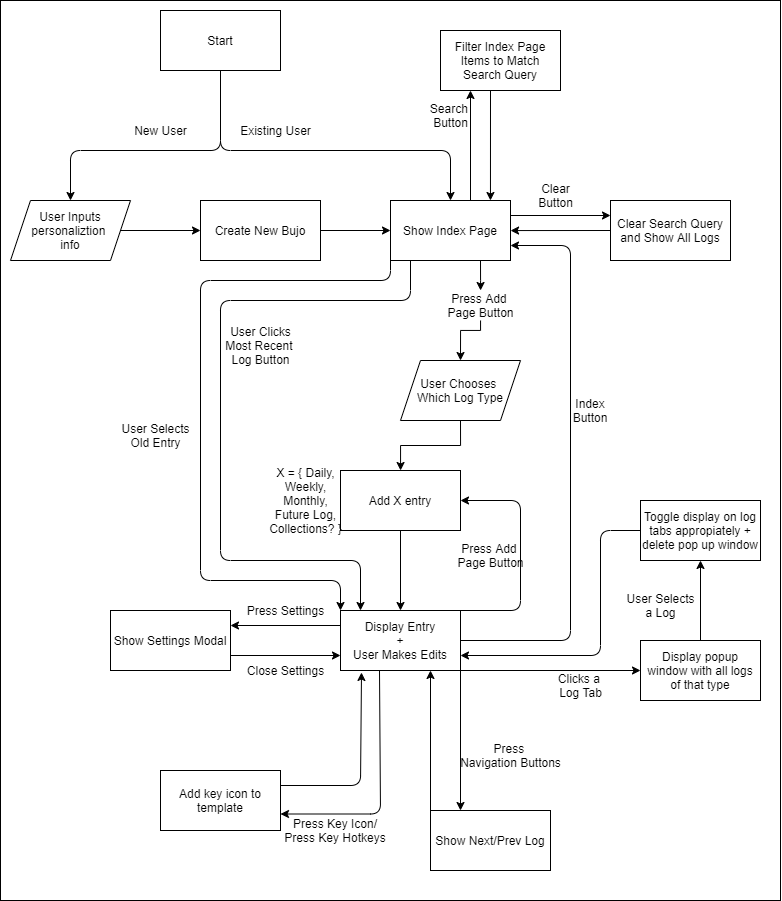

The diagram above was exported from draw.io. Its source (the exported page's mxGraphModel, read from the mxfile embedded in the PNG):
<mxGraphModel dx="1315" dy="929" grid="1" gridSize="10" guides="1" tooltips="1" connect="1" arrows="1" fold="1" page="1" pageScale="1" pageWidth="850" pageHeight="1100" math="0" shadow="0">
  <root>
    <mxCell id="0" />
    <mxCell id="1" parent="0" />
    <mxCell id="47" value="" style="rounded=0;whiteSpace=wrap;html=1;" parent="1" vertex="1">
      <mxGeometry y="10" width="780" height="900" as="geometry" />
    </mxCell>
    <mxCell id="2" value="Start" style="rounded=0;whiteSpace=wrap;html=1;" parent="1" vertex="1">
      <mxGeometry x="160" y="20" width="120" height="60" as="geometry" />
    </mxCell>
    <mxCell id="45" value="" style="edgeStyle=orthogonalEdgeStyle;rounded=0;orthogonalLoop=1;jettySize=auto;html=1;" parent="1" source="5" target="44" edge="1">
      <mxGeometry relative="1" as="geometry" />
    </mxCell>
    <mxCell id="5" value="User Inputs personaliztion &lt;br&gt;info" style="shape=parallelogram;perimeter=parallelogramPerimeter;whiteSpace=wrap;html=1;fixedSize=1;rounded=0;" parent="1" vertex="1">
      <mxGeometry x="10" y="210" width="120" height="60" as="geometry" />
    </mxCell>
    <mxCell id="7" value="New User" style="text;html=1;align=center;verticalAlign=middle;resizable=0;points=[];autosize=1;" parent="1" vertex="1">
      <mxGeometry x="125" y="130" width="70" height="20" as="geometry" />
    </mxCell>
    <mxCell id="19" value="" style="edgeStyle=orthogonalEdgeStyle;rounded=0;orthogonalLoop=1;jettySize=auto;html=1;entryX=0.5;entryY=0;entryDx=0;entryDy=0;" parent="1" source="50" target="18" edge="1">
      <mxGeometry relative="1" as="geometry">
        <mxPoint x="400.0588235294117" y="349.9999999999998" as="targetPoint" />
        <Array as="points">
          <mxPoint x="480" y="340" />
          <mxPoint x="460" y="340" />
        </Array>
      </mxGeometry>
    </mxCell>
    <mxCell id="82" value="" style="edgeStyle=orthogonalEdgeStyle;rounded=0;orthogonalLoop=1;jettySize=auto;html=1;exitX=1;exitY=0.25;exitDx=0;exitDy=0;entryX=0;entryY=0.25;entryDx=0;entryDy=0;" edge="1" parent="1" source="8" target="81">
      <mxGeometry relative="1" as="geometry" />
    </mxCell>
    <mxCell id="8" value="Show Index Page" style="whiteSpace=wrap;html=1;rounded=0;" parent="1" vertex="1">
      <mxGeometry x="390" y="210" width="120" height="60" as="geometry" />
    </mxCell>
    <mxCell id="26" value="" style="edgeStyle=orthogonalEdgeStyle;rounded=0;orthogonalLoop=1;jettySize=auto;html=1;" parent="1" source="12" target="25" edge="1">
      <mxGeometry relative="1" as="geometry" />
    </mxCell>
    <mxCell id="12" value="Add X entry" style="whiteSpace=wrap;html=1;rounded=0;" parent="1" vertex="1">
      <mxGeometry x="340" y="480" width="120" height="60" as="geometry" />
    </mxCell>
    <mxCell id="15" value="X = { Daily,&lt;br&gt;Weekly,&lt;br&gt;Monthly,&lt;br&gt;Future Log,&lt;br&gt;Collections? }" style="text;html=1;align=center;verticalAlign=middle;resizable=0;points=[];autosize=1;" parent="1" vertex="1">
      <mxGeometry x="260" y="470" width="90" height="80" as="geometry" />
    </mxCell>
    <mxCell id="20" value="" style="edgeStyle=orthogonalEdgeStyle;rounded=0;orthogonalLoop=1;jettySize=auto;html=1;exitX=0.5;exitY=1;exitDx=0;exitDy=0;" parent="1" source="18" target="12" edge="1">
      <mxGeometry relative="1" as="geometry">
        <mxPoint x="400" y="409.9999999999998" as="sourcePoint" />
      </mxGeometry>
    </mxCell>
    <mxCell id="18" value="User Chooses &lt;br&gt;Which Log Type" style="shape=parallelogram;perimeter=parallelogramPerimeter;whiteSpace=wrap;html=1;fixedSize=1;rounded=0;" parent="1" vertex="1">
      <mxGeometry x="400" y="370" width="120" height="60" as="geometry" />
    </mxCell>
    <mxCell id="21" value="Show Next/Prev Log" style="whiteSpace=wrap;html=1;rounded=0;" parent="1" vertex="1">
      <mxGeometry x="430" y="820" width="120" height="60" as="geometry" />
    </mxCell>
    <mxCell id="23" value="Press &lt;br&gt;Navigation Buttons" style="text;html=1;align=center;verticalAlign=middle;resizable=0;points=[];autosize=1;" parent="1" vertex="1">
      <mxGeometry x="450" y="750" width="120" height="30" as="geometry" />
    </mxCell>
    <mxCell id="27" value="" style="edgeStyle=orthogonalEdgeStyle;rounded=0;orthogonalLoop=1;jettySize=auto;html=1;exitX=1;exitY=1;exitDx=0;exitDy=0;entryX=0.25;entryY=0;entryDx=0;entryDy=0;" parent="1" source="25" target="21" edge="1">
      <mxGeometry relative="1" as="geometry" />
    </mxCell>
    <mxCell id="35" value="" style="edgeStyle=orthogonalEdgeStyle;rounded=0;orthogonalLoop=1;jettySize=auto;html=1;entryX=1;entryY=0.25;entryDx=0;entryDy=0;exitX=0;exitY=0.25;exitDx=0;exitDy=0;" parent="1" source="25" target="34" edge="1">
      <mxGeometry relative="1" as="geometry" />
    </mxCell>
    <mxCell id="25" value="Display Entry&lt;br&gt;+&lt;br&gt;User Makes Edits" style="whiteSpace=wrap;html=1;rounded=0;" parent="1" vertex="1">
      <mxGeometry x="340" y="620" width="120" height="60" as="geometry" />
    </mxCell>
    <mxCell id="29" value="" style="endArrow=classic;html=1;exitX=1;exitY=0.5;exitDx=0;exitDy=0;entryX=1;entryY=0.75;entryDx=0;entryDy=0;" parent="1" source="25" target="8" edge="1">
      <mxGeometry width="50" height="50" relative="1" as="geometry">
        <mxPoint x="510" y="460" as="sourcePoint" />
        <mxPoint x="560" y="410" as="targetPoint" />
        <Array as="points">
          <mxPoint x="570" y="650" />
          <mxPoint x="570" y="255" />
        </Array>
      </mxGeometry>
    </mxCell>
    <mxCell id="32" value="Index Button" style="text;html=1;strokeColor=none;fillColor=none;align=center;verticalAlign=middle;whiteSpace=wrap;rounded=0;" parent="1" vertex="1">
      <mxGeometry x="570" y="410" width="40" height="20" as="geometry" />
    </mxCell>
    <mxCell id="33" value="" style="endArrow=classic;html=1;exitX=0;exitY=0;exitDx=0;exitDy=0;entryX=0.75;entryY=1;entryDx=0;entryDy=0;" parent="1" source="21" target="25" edge="1">
      <mxGeometry width="50" height="50" relative="1" as="geometry">
        <mxPoint x="420" y="600" as="sourcePoint" />
        <mxPoint x="470" y="550" as="targetPoint" />
      </mxGeometry>
    </mxCell>
    <mxCell id="36" value="" style="edgeStyle=orthogonalEdgeStyle;rounded=0;orthogonalLoop=1;jettySize=auto;html=1;entryX=0;entryY=0.75;entryDx=0;entryDy=0;" parent="1" target="25" edge="1">
      <mxGeometry relative="1" as="geometry">
        <mxPoint x="230" y="665" as="sourcePoint" />
      </mxGeometry>
    </mxCell>
    <mxCell id="34" value="Show Settings Modal" style="rounded=0;whiteSpace=wrap;html=1;" parent="1" vertex="1">
      <mxGeometry x="110" y="620" width="120" height="60" as="geometry" />
    </mxCell>
    <mxCell id="37" value="Press Settings" style="text;html=1;align=center;verticalAlign=middle;resizable=0;points=[];autosize=1;" parent="1" vertex="1">
      <mxGeometry x="240" y="610" width="90" height="20" as="geometry" />
    </mxCell>
    <mxCell id="38" value="Close Settings" style="text;html=1;align=center;verticalAlign=middle;resizable=0;points=[];autosize=1;" parent="1" vertex="1">
      <mxGeometry x="240" y="670" width="90" height="20" as="geometry" />
    </mxCell>
    <mxCell id="41" value="" style="endArrow=classic;html=1;entryX=0.5;entryY=0;entryDx=0;entryDy=0;" parent="1" target="8" edge="1">
      <mxGeometry width="50" height="50" relative="1" as="geometry">
        <mxPoint x="220" y="80" as="sourcePoint" />
        <mxPoint x="440" y="330" as="targetPoint" />
        <Array as="points">
          <mxPoint x="220" y="160" />
          <mxPoint x="450" y="160" />
        </Array>
      </mxGeometry>
    </mxCell>
    <mxCell id="42" value="" style="endArrow=classic;html=1;entryX=0.5;entryY=0;entryDx=0;entryDy=0;" parent="1" target="5" edge="1">
      <mxGeometry width="50" height="50" relative="1" as="geometry">
        <mxPoint x="220" y="80" as="sourcePoint" />
        <mxPoint x="310" y="220" as="targetPoint" />
        <Array as="points">
          <mxPoint x="220" y="160" />
          <mxPoint x="70" y="160" />
        </Array>
      </mxGeometry>
    </mxCell>
    <mxCell id="43" value="Existing User" style="text;html=1;align=center;verticalAlign=middle;resizable=0;points=[];autosize=1;" parent="1" vertex="1">
      <mxGeometry x="230" y="130" width="90" height="20" as="geometry" />
    </mxCell>
    <mxCell id="46" value="" style="edgeStyle=orthogonalEdgeStyle;rounded=0;orthogonalLoop=1;jettySize=auto;html=1;" parent="1" source="44" target="8" edge="1">
      <mxGeometry relative="1" as="geometry" />
    </mxCell>
    <mxCell id="44" value="Create New Bujo" style="rounded=0;whiteSpace=wrap;html=1;" parent="1" vertex="1">
      <mxGeometry x="200" y="210" width="120" height="60" as="geometry" />
    </mxCell>
    <mxCell id="48" value="" style="endArrow=classic;html=1;exitX=1;exitY=0;exitDx=0;exitDy=0;entryX=1;entryY=0.5;entryDx=0;entryDy=0;" parent="1" source="25" target="12" edge="1">
      <mxGeometry width="50" height="50" relative="1" as="geometry">
        <mxPoint x="630" y="480" as="sourcePoint" />
        <mxPoint x="680" y="430" as="targetPoint" />
        <Array as="points">
          <mxPoint x="520" y="620" />
          <mxPoint x="520" y="510" />
        </Array>
      </mxGeometry>
    </mxCell>
    <mxCell id="49" value="Press Add &lt;br&gt;Page Button" style="text;html=1;align=center;verticalAlign=middle;resizable=0;points=[];autosize=1;" parent="1" vertex="1">
      <mxGeometry x="450" y="550" width="80" height="30" as="geometry" />
    </mxCell>
    <mxCell id="50" value="Press Add &lt;br&gt;Page Button" style="text;html=1;align=center;verticalAlign=middle;resizable=0;points=[];autosize=1;" parent="1" vertex="1">
      <mxGeometry x="440" y="300" width="80" height="30" as="geometry" />
    </mxCell>
    <mxCell id="51" value="" style="edgeStyle=orthogonalEdgeStyle;rounded=0;orthogonalLoop=1;jettySize=auto;html=1;" parent="1" target="50" edge="1">
      <mxGeometry relative="1" as="geometry">
        <mxPoint x="400.0588235294117" y="349.9999999999998" as="targetPoint" />
        <mxPoint x="480" y="270" as="sourcePoint" />
        <Array as="points">
          <mxPoint x="480" y="270" />
          <mxPoint x="480" y="290" />
          <mxPoint x="390" y="290" />
        </Array>
      </mxGeometry>
    </mxCell>
    <mxCell id="56" value="" style="endArrow=classic;html=1;exitX=1;exitY=1;exitDx=0;exitDy=0;entryX=0;entryY=0.5;entryDx=0;entryDy=0;" parent="1" source="25" target="60" edge="1">
      <mxGeometry width="50" height="50" relative="1" as="geometry">
        <mxPoint x="600" y="580" as="sourcePoint" />
        <mxPoint x="650" y="680" as="targetPoint" />
        <Array as="points" />
      </mxGeometry>
    </mxCell>
    <mxCell id="67" value="" style="edgeStyle=orthogonalEdgeStyle;rounded=0;orthogonalLoop=1;jettySize=auto;html=1;" parent="1" source="60" target="66" edge="1">
      <mxGeometry relative="1" as="geometry" />
    </mxCell>
    <mxCell id="60" value="Display popup window with all logs of that type" style="rounded=0;whiteSpace=wrap;html=1;" parent="1" vertex="1">
      <mxGeometry x="640" y="650" width="120" height="60" as="geometry" />
    </mxCell>
    <mxCell id="61" value="Clicks a &lt;br&gt;Log Tab" style="text;html=1;align=center;verticalAlign=middle;resizable=0;points=[];autosize=1;" parent="1" vertex="1">
      <mxGeometry x="550" y="680" width="60" height="30" as="geometry" />
    </mxCell>
    <mxCell id="64" value="User Selects&lt;br&gt;a Log" style="text;html=1;align=center;verticalAlign=middle;resizable=0;points=[];autosize=1;" parent="1" vertex="1">
      <mxGeometry x="620" y="600" width="80" height="30" as="geometry" />
    </mxCell>
    <mxCell id="65" value="" style="endArrow=classic;html=1;entryX=1;entryY=0.75;entryDx=0;entryDy=0;exitX=0;exitY=0.5;exitDx=0;exitDy=0;" parent="1" source="66" target="25" edge="1">
      <mxGeometry width="50" height="50" relative="1" as="geometry">
        <mxPoint x="620" y="540" as="sourcePoint" />
        <mxPoint x="760" y="610" as="targetPoint" />
        <Array as="points">
          <mxPoint x="600" y="540" />
          <mxPoint x="600" y="665" />
        </Array>
      </mxGeometry>
    </mxCell>
    <mxCell id="66" value="Toggle display on log tabs appropiately + delete pop up window" style="rounded=0;whiteSpace=wrap;html=1;" parent="1" vertex="1">
      <mxGeometry x="640" y="510" width="120" height="60" as="geometry" />
    </mxCell>
    <mxCell id="69" value="" style="endArrow=classic;html=1;exitX=0.325;exitY=1;exitDx=0;exitDy=0;exitPerimeter=0;" parent="1" source="25" edge="1">
      <mxGeometry width="50" height="50" relative="1" as="geometry">
        <mxPoint x="380" y="706.5" as="sourcePoint" />
        <mxPoint x="280" y="823.5" as="targetPoint" />
        <Array as="points">
          <mxPoint x="380" y="823.5" />
        </Array>
      </mxGeometry>
    </mxCell>
    <mxCell id="70" value="Add key icon to template" style="rounded=0;whiteSpace=wrap;html=1;" parent="1" vertex="1">
      <mxGeometry x="160" y="780" width="120" height="60" as="geometry" />
    </mxCell>
    <mxCell id="71" value="Press Key Icon/&lt;br&gt;Press Key Hotkeys" style="text;html=1;strokeColor=none;fillColor=none;align=center;verticalAlign=middle;whiteSpace=wrap;rounded=0;" parent="1" vertex="1">
      <mxGeometry x="280" y="830" width="110" height="20" as="geometry" />
    </mxCell>
    <mxCell id="73" value="" style="endArrow=classic;html=1;exitX=1;exitY=0.25;exitDx=0;exitDy=0;entryX=0.175;entryY=1.033;entryDx=0;entryDy=0;entryPerimeter=0;" parent="1" source="70" target="25" edge="1">
      <mxGeometry width="50" height="50" relative="1" as="geometry">
        <mxPoint x="600" y="620" as="sourcePoint" />
        <mxPoint x="650" y="570" as="targetPoint" />
        <Array as="points">
          <mxPoint x="360" y="795" />
        </Array>
      </mxGeometry>
    </mxCell>
    <mxCell id="75" value="" style="endArrow=classic;html=1;exitX=0;exitY=1;exitDx=0;exitDy=0;entryX=0;entryY=0;entryDx=0;entryDy=0;" parent="1" source="8" target="25" edge="1">
      <mxGeometry width="50" height="50" relative="1" as="geometry">
        <mxPoint x="500" y="490" as="sourcePoint" />
        <mxPoint x="550" y="440" as="targetPoint" />
        <Array as="points">
          <mxPoint x="390" y="290" />
          <mxPoint x="200" y="290" />
          <mxPoint x="200" y="590" />
          <mxPoint x="340" y="590" />
        </Array>
      </mxGeometry>
    </mxCell>
    <mxCell id="76" value="User Selects&lt;br&gt;Old Entry" style="text;html=1;align=center;verticalAlign=middle;resizable=0;points=[];autosize=1;" parent="1" vertex="1">
      <mxGeometry x="115" y="430" width="80" height="30" as="geometry" />
    </mxCell>
    <mxCell id="77" value="" style="endArrow=classic;html=1;entryX=0.25;entryY=1;entryDx=0;entryDy=0;" edge="1" parent="1" target="78">
      <mxGeometry width="50" height="50" relative="1" as="geometry">
        <mxPoint x="470" y="210" as="sourcePoint" />
        <mxPoint x="470" y="130" as="targetPoint" />
      </mxGeometry>
    </mxCell>
    <mxCell id="78" value="Filter Index Page Items to Match Search Query" style="rounded=0;whiteSpace=wrap;html=1;" vertex="1" parent="1">
      <mxGeometry x="440" y="40" width="120" height="60" as="geometry" />
    </mxCell>
    <mxCell id="80" value="" style="endArrow=classic;html=1;entryX=0.833;entryY=0;entryDx=0;entryDy=0;entryPerimeter=0;" edge="1" parent="1" target="8">
      <mxGeometry width="50" height="50" relative="1" as="geometry">
        <mxPoint x="490" y="100" as="sourcePoint" />
        <mxPoint x="480" y="110" as="targetPoint" />
      </mxGeometry>
    </mxCell>
    <mxCell id="81" value="Clear Search Query and Show All Logs" style="whiteSpace=wrap;html=1;rounded=0;" vertex="1" parent="1">
      <mxGeometry x="610" y="210" width="120" height="60" as="geometry" />
    </mxCell>
    <mxCell id="83" value="Search &lt;br&gt;Button" style="text;html=1;align=center;verticalAlign=middle;resizable=0;points=[];autosize=1;" vertex="1" parent="1">
      <mxGeometry x="425" y="110" width="50" height="30" as="geometry" />
    </mxCell>
    <mxCell id="84" value="Clear&lt;br&gt;Button" style="text;html=1;align=center;verticalAlign=middle;resizable=0;points=[];autosize=1;" vertex="1" parent="1">
      <mxGeometry x="530" y="190" width="50" height="30" as="geometry" />
    </mxCell>
    <mxCell id="85" value="" style="edgeStyle=orthogonalEdgeStyle;rounded=0;orthogonalLoop=1;jettySize=auto;html=1;exitX=0;exitY=0.5;exitDx=0;exitDy=0;" edge="1" parent="1" source="81">
      <mxGeometry relative="1" as="geometry">
        <mxPoint x="520" y="235" as="sourcePoint" />
        <mxPoint x="510" y="240" as="targetPoint" />
        <Array as="points">
          <mxPoint x="510" y="240" />
        </Array>
      </mxGeometry>
    </mxCell>
    <mxCell id="86" value="" style="endArrow=classic;html=1;exitX=0;exitY=1;exitDx=0;exitDy=0;entryX=0;entryY=0;entryDx=0;entryDy=0;" edge="1" parent="1">
      <mxGeometry width="50" height="50" relative="1" as="geometry">
        <mxPoint x="410" y="270" as="sourcePoint" />
        <mxPoint x="360" y="620" as="targetPoint" />
        <Array as="points">
          <mxPoint x="410" y="310" />
          <mxPoint x="220" y="310" />
          <mxPoint x="220" y="570" />
          <mxPoint x="360" y="570" />
        </Array>
      </mxGeometry>
    </mxCell>
    <mxCell id="87" value="User Clicks&lt;br&gt;Most Recent &lt;br&gt;Log Button" style="text;html=1;align=center;verticalAlign=middle;resizable=0;points=[];autosize=1;" vertex="1" parent="1">
      <mxGeometry x="220" y="330" width="80" height="50" as="geometry" />
    </mxCell>
  </root>
</mxGraphModel>